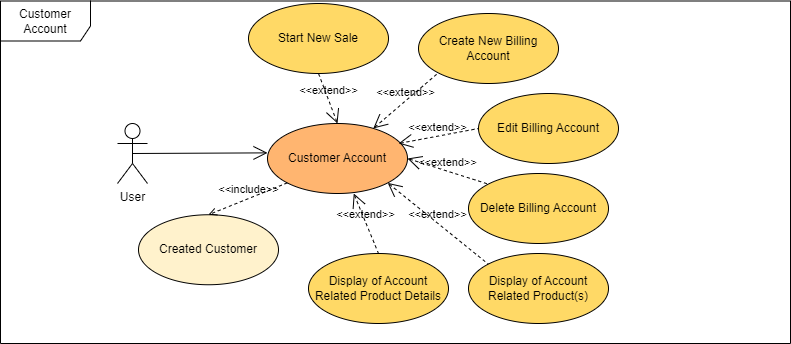

The diagram above was exported from draw.io. Its source (the exported page's mxGraphModel, read from the mxfile embedded in the PNG):
<mxGraphModel dx="2068" dy="940" grid="1" gridSize="10" guides="1" tooltips="1" connect="1" arrows="1" fold="1" page="1" pageScale="1" pageWidth="827" pageHeight="1169" math="0" shadow="0">
  <root>
    <mxCell id="0" />
    <mxCell id="1" parent="0" />
    <mxCell id="2" value="Customer Account" style="shape=umlFrame;whiteSpace=wrap;html=1;width=90;height=40;" vertex="1" parent="1">
      <mxGeometry x="1672" y="767.5" width="790" height="342.5" as="geometry" />
    </mxCell>
    <mxCell id="3" value="User" style="shape=umlActor;verticalLabelPosition=bottom;verticalAlign=top;html=1;" vertex="1" parent="1">
      <mxGeometry x="1789" y="890" width="30" height="60" as="geometry" />
    </mxCell>
    <mxCell id="4" value="Customer Account" style="ellipse;whiteSpace=wrap;html=1;fillColor=#FFB570;" vertex="1" parent="1">
      <mxGeometry x="1939" y="890" width="140" height="70" as="geometry" />
    </mxCell>
    <mxCell id="5" value="" style="endArrow=open;endFill=1;endSize=12;html=1;rounded=0;exitX=0.5;exitY=0.5;exitDx=0;exitDy=0;exitPerimeter=0;" edge="1" source="3" parent="1">
      <mxGeometry width="160" relative="1" as="geometry">
        <mxPoint x="1819" y="919.3699999999999" as="sourcePoint" />
        <mxPoint x="1939" y="919.3699999999999" as="targetPoint" />
      </mxGeometry>
    </mxCell>
    <mxCell id="6" value="Created Customer" style="ellipse;whiteSpace=wrap;html=1;fillColor=#FFF2CC;" vertex="1" parent="1">
      <mxGeometry x="1810" y="981.25" width="140" height="70" as="geometry" />
    </mxCell>
    <mxCell id="7" value="Create New Billing Account" style="ellipse;whiteSpace=wrap;html=1;fillColor=#FFD966;" vertex="1" parent="1">
      <mxGeometry x="2090" y="780" width="140" height="70" as="geometry" />
    </mxCell>
    <mxCell id="8" value="Edit Billing Account" style="ellipse;whiteSpace=wrap;html=1;fillColor=#FFD966;" vertex="1" parent="1">
      <mxGeometry x="2150" y="860" width="140" height="70" as="geometry" />
    </mxCell>
    <mxCell id="9" value="Delete Billing Account" style="ellipse;whiteSpace=wrap;html=1;fillColor=#FFD966;" vertex="1" parent="1">
      <mxGeometry x="2140" y="940" width="140" height="70" as="geometry" />
    </mxCell>
    <mxCell id="10" value="Display of Account Related Product(s)" style="ellipse;whiteSpace=wrap;html=1;fillColor=#FFD966;" vertex="1" parent="1">
      <mxGeometry x="2140" y="1020" width="140" height="70" as="geometry" />
    </mxCell>
    <mxCell id="11" value="Start New Sale" style="ellipse;whiteSpace=wrap;html=1;fillColor=#FFD966;" vertex="1" parent="1">
      <mxGeometry x="1920" y="770" width="140" height="70" as="geometry" />
    </mxCell>
    <mxCell id="12" value="&amp;lt;&amp;lt;extend&amp;gt;&amp;gt;" style="edgeStyle=none;html=1;startArrow=open;endArrow=none;startSize=12;verticalAlign=bottom;dashed=1;labelBackgroundColor=none;rounded=0;elbow=vertical;exitX=0.5;exitY=0;exitDx=0;exitDy=0;entryX=0.5;entryY=1;entryDx=0;entryDy=0;" edge="1" source="4" target="11" parent="1">
      <mxGeometry width="160" relative="1" as="geometry">
        <mxPoint x="1990" y="870" as="sourcePoint" />
        <mxPoint x="2150" y="870" as="targetPoint" />
      </mxGeometry>
    </mxCell>
    <mxCell id="13" value="&amp;lt;&amp;lt;extend&amp;gt;&amp;gt;" style="edgeStyle=none;html=1;startArrow=open;endArrow=none;startSize=12;verticalAlign=bottom;dashed=1;labelBackgroundColor=none;rounded=0;elbow=vertical;entryX=0;entryY=1;entryDx=0;entryDy=0;" edge="1" source="4" target="7" parent="1">
      <mxGeometry width="160" relative="1" as="geometry">
        <mxPoint x="2040" y="870" as="sourcePoint" />
        <mxPoint x="2200" y="870" as="targetPoint" />
      </mxGeometry>
    </mxCell>
    <mxCell id="14" value="&amp;lt;&amp;lt;extend&amp;gt;&amp;gt;" style="edgeStyle=none;html=1;startArrow=open;endArrow=none;startSize=12;verticalAlign=bottom;dashed=1;labelBackgroundColor=none;rounded=0;elbow=vertical;entryX=0;entryY=0.5;entryDx=0;entryDy=0;exitX=0.936;exitY=0.286;exitDx=0;exitDy=0;exitPerimeter=0;" edge="1" source="4" target="8" parent="1">
      <mxGeometry width="160" relative="1" as="geometry">
        <mxPoint x="2080" y="930" as="sourcePoint" />
        <mxPoint x="2240" y="930" as="targetPoint" />
      </mxGeometry>
    </mxCell>
    <mxCell id="15" value="&amp;lt;&amp;lt;extend&amp;gt;&amp;gt;" style="edgeStyle=none;html=1;startArrow=open;endArrow=none;startSize=12;verticalAlign=bottom;dashed=1;labelBackgroundColor=none;rounded=0;elbow=vertical;exitX=1;exitY=0.5;exitDx=0;exitDy=0;entryX=0;entryY=0;entryDx=0;entryDy=0;" edge="1" source="4" target="9" parent="1">
      <mxGeometry width="160" relative="1" as="geometry">
        <mxPoint x="2070" y="950" as="sourcePoint" />
        <mxPoint x="2230" y="950" as="targetPoint" />
      </mxGeometry>
    </mxCell>
    <mxCell id="16" value="&amp;lt;&amp;lt;extend&amp;gt;&amp;gt;" style="edgeStyle=none;html=1;startArrow=open;endArrow=none;startSize=12;verticalAlign=bottom;dashed=1;labelBackgroundColor=none;rounded=0;elbow=vertical;exitX=1;exitY=1;exitDx=0;exitDy=0;entryX=0;entryY=0;entryDx=0;entryDy=0;" edge="1" source="4" target="10" parent="1">
      <mxGeometry width="160" relative="1" as="geometry">
        <mxPoint x="2070" y="1000" as="sourcePoint" />
        <mxPoint x="2230" y="1000" as="targetPoint" />
      </mxGeometry>
    </mxCell>
    <mxCell id="17" value="Display of Account Related Product Details" style="ellipse;whiteSpace=wrap;html=1;fillColor=#FFD966;" vertex="1" parent="1">
      <mxGeometry x="1980" y="1020" width="140" height="70" as="geometry" />
    </mxCell>
    <mxCell id="18" value="&amp;lt;&amp;lt;extend&amp;gt;&amp;gt;" style="edgeStyle=none;html=1;startArrow=open;endArrow=none;startSize=12;verticalAlign=bottom;dashed=1;labelBackgroundColor=none;rounded=0;elbow=vertical;exitX=0.616;exitY=1;exitDx=0;exitDy=0;entryX=0.5;entryY=0;entryDx=0;entryDy=0;exitPerimeter=0;" edge="1" source="4" target="17" parent="1">
      <mxGeometry width="160" relative="1" as="geometry">
        <mxPoint x="1999.282755579517" y="950.4652699990717" as="sourcePoint" />
        <mxPoint x="2100.717244420497" y="1031.2547300009353" as="targetPoint" />
      </mxGeometry>
    </mxCell>
    <mxCell id="19" value="&amp;lt;&amp;lt;include&amp;gt;&amp;gt;" style="html=1;verticalAlign=bottom;labelBackgroundColor=none;endArrow=open;endFill=0;dashed=1;rounded=0;elbow=vertical;exitX=0;exitY=1;exitDx=0;exitDy=0;entryX=0.5;entryY=0;entryDx=0;entryDy=0;" edge="1" source="4" target="6" parent="1">
      <mxGeometry width="160" relative="1" as="geometry">
        <mxPoint x="1789" y="970.45" as="sourcePoint" />
        <mxPoint x="1949" y="970.45" as="targetPoint" />
      </mxGeometry>
    </mxCell>
  </root>
</mxGraphModel>